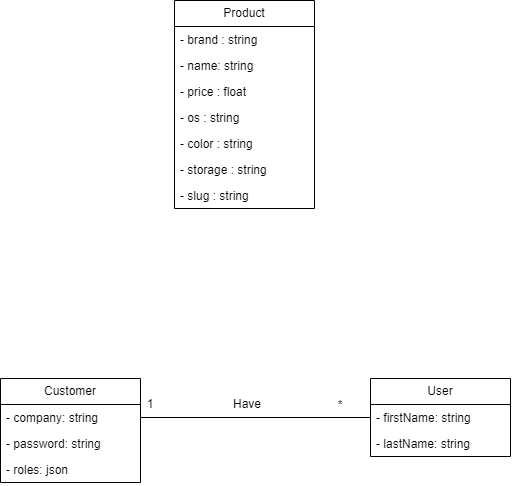

The diagram above was exported from draw.io. Its source (the exported page's mxGraphModel, read from the mxfile embedded in the PNG):
<mxGraphModel dx="495" dy="1400" grid="1" gridSize="10" guides="1" tooltips="1" connect="1" arrows="1" fold="1" page="1" pageScale="1" pageWidth="827" pageHeight="1169" math="0" shadow="0">
  <root>
    <mxCell id="0" />
    <mxCell id="1" parent="0" />
    <mxCell id="Yu3qM4zsLzVgt1LBY6JR-1" value="User" style="swimlane;fontStyle=0;childLayout=stackLayout;horizontal=1;startSize=26;fillColor=none;horizontalStack=0;resizeParent=1;resizeParentMax=0;resizeLast=0;collapsible=1;marginBottom=0;whiteSpace=wrap;html=1;" parent="1" vertex="1">
      <mxGeometry x="540" y="468" width="140" height="78" as="geometry" />
    </mxCell>
    <mxCell id="Yu3qM4zsLzVgt1LBY6JR-2" value="- firstName: string" style="text;strokeColor=none;fillColor=none;align=left;verticalAlign=top;spacingLeft=4;spacingRight=4;overflow=hidden;rotatable=0;points=[[0,0.5],[1,0.5]];portConstraint=eastwest;whiteSpace=wrap;html=1;" parent="Yu3qM4zsLzVgt1LBY6JR-1" vertex="1">
      <mxGeometry y="26" width="140" height="26" as="geometry" />
    </mxCell>
    <mxCell id="Yu3qM4zsLzVgt1LBY6JR-3" value="- lastName: string" style="text;strokeColor=none;fillColor=none;align=left;verticalAlign=top;spacingLeft=4;spacingRight=4;overflow=hidden;rotatable=0;points=[[0,0.5],[1,0.5]];portConstraint=eastwest;whiteSpace=wrap;html=1;" parent="Yu3qM4zsLzVgt1LBY6JR-1" vertex="1">
      <mxGeometry y="52" width="140" height="26" as="geometry" />
    </mxCell>
    <mxCell id="Yu3qM4zsLzVgt1LBY6JR-5" value="Product" style="swimlane;fontStyle=0;childLayout=stackLayout;horizontal=1;startSize=26;fillColor=none;horizontalStack=0;resizeParent=1;resizeParentMax=0;resizeLast=0;collapsible=1;marginBottom=0;whiteSpace=wrap;html=1;" parent="1" vertex="1">
      <mxGeometry x="344" y="90" width="140" height="208" as="geometry" />
    </mxCell>
    <mxCell id="Yu3qM4zsLzVgt1LBY6JR-7" value="- brand : string" style="text;strokeColor=none;fillColor=none;align=left;verticalAlign=top;spacingLeft=4;spacingRight=4;overflow=hidden;rotatable=0;points=[[0,0.5],[1,0.5]];portConstraint=eastwest;whiteSpace=wrap;html=1;" parent="Yu3qM4zsLzVgt1LBY6JR-5" vertex="1">
      <mxGeometry y="26" width="140" height="26" as="geometry" />
    </mxCell>
    <mxCell id="Yu3qM4zsLzVgt1LBY6JR-6" value="- name: string" style="text;strokeColor=none;fillColor=none;align=left;verticalAlign=top;spacingLeft=4;spacingRight=4;overflow=hidden;rotatable=0;points=[[0,0.5],[1,0.5]];portConstraint=eastwest;whiteSpace=wrap;html=1;" parent="Yu3qM4zsLzVgt1LBY6JR-5" vertex="1">
      <mxGeometry y="52" width="140" height="26" as="geometry" />
    </mxCell>
    <mxCell id="Yu3qM4zsLzVgt1LBY6JR-8" value="- price : float" style="text;strokeColor=none;fillColor=none;align=left;verticalAlign=top;spacingLeft=4;spacingRight=4;overflow=hidden;rotatable=0;points=[[0,0.5],[1,0.5]];portConstraint=eastwest;whiteSpace=wrap;html=1;" parent="Yu3qM4zsLzVgt1LBY6JR-5" vertex="1">
      <mxGeometry y="78" width="140" height="26" as="geometry" />
    </mxCell>
    <mxCell id="Yu3qM4zsLzVgt1LBY6JR-9" value="- os : string" style="text;strokeColor=none;fillColor=none;align=left;verticalAlign=top;spacingLeft=4;spacingRight=4;overflow=hidden;rotatable=0;points=[[0,0.5],[1,0.5]];portConstraint=eastwest;whiteSpace=wrap;html=1;" parent="Yu3qM4zsLzVgt1LBY6JR-5" vertex="1">
      <mxGeometry y="104" width="140" height="26" as="geometry" />
    </mxCell>
    <mxCell id="Yu3qM4zsLzVgt1LBY6JR-10" value="- color : string" style="text;strokeColor=none;fillColor=none;align=left;verticalAlign=top;spacingLeft=4;spacingRight=4;overflow=hidden;rotatable=0;points=[[0,0.5],[1,0.5]];portConstraint=eastwest;whiteSpace=wrap;html=1;" parent="Yu3qM4zsLzVgt1LBY6JR-5" vertex="1">
      <mxGeometry y="130" width="140" height="26" as="geometry" />
    </mxCell>
    <mxCell id="Yu3qM4zsLzVgt1LBY6JR-11" value="- storage : string" style="text;strokeColor=none;fillColor=none;align=left;verticalAlign=top;spacingLeft=4;spacingRight=4;overflow=hidden;rotatable=0;points=[[0,0.5],[1,0.5]];portConstraint=eastwest;whiteSpace=wrap;html=1;" parent="Yu3qM4zsLzVgt1LBY6JR-5" vertex="1">
      <mxGeometry y="156" width="140" height="26" as="geometry" />
    </mxCell>
    <mxCell id="IdQFrodobnSPvBgbIAV_-2" value="- slug : string" style="text;strokeColor=none;fillColor=none;align=left;verticalAlign=top;spacingLeft=4;spacingRight=4;overflow=hidden;rotatable=0;points=[[0,0.5],[1,0.5]];portConstraint=eastwest;whiteSpace=wrap;html=1;" vertex="1" parent="Yu3qM4zsLzVgt1LBY6JR-5">
      <mxGeometry y="182" width="140" height="26" as="geometry" />
    </mxCell>
    <mxCell id="Yu3qM4zsLzVgt1LBY6JR-13" value="Customer" style="swimlane;fontStyle=0;childLayout=stackLayout;horizontal=1;startSize=26;fillColor=none;horizontalStack=0;resizeParent=1;resizeParentMax=0;resizeLast=0;collapsible=1;marginBottom=0;whiteSpace=wrap;html=1;" parent="1" vertex="1">
      <mxGeometry x="170" y="468" width="140" height="104" as="geometry" />
    </mxCell>
    <mxCell id="Yu3qM4zsLzVgt1LBY6JR-14" value="- company: string" style="text;strokeColor=none;fillColor=none;align=left;verticalAlign=top;spacingLeft=4;spacingRight=4;overflow=hidden;rotatable=0;points=[[0,0.5],[1,0.5]];portConstraint=eastwest;whiteSpace=wrap;html=1;" parent="Yu3qM4zsLzVgt1LBY6JR-13" vertex="1">
      <mxGeometry y="26" width="140" height="26" as="geometry" />
    </mxCell>
    <mxCell id="lofiAXpXLGtDN2BTmPdb-1" value="- password: string" style="text;strokeColor=none;fillColor=none;align=left;verticalAlign=top;spacingLeft=4;spacingRight=4;overflow=hidden;rotatable=0;points=[[0,0.5],[1,0.5]];portConstraint=eastwest;whiteSpace=wrap;html=1;" parent="Yu3qM4zsLzVgt1LBY6JR-13" vertex="1">
      <mxGeometry y="52" width="140" height="26" as="geometry" />
    </mxCell>
    <mxCell id="IdQFrodobnSPvBgbIAV_-1" value="- roles: json" style="text;strokeColor=none;fillColor=none;align=left;verticalAlign=top;spacingLeft=4;spacingRight=4;overflow=hidden;rotatable=0;points=[[0,0.5],[1,0.5]];portConstraint=eastwest;whiteSpace=wrap;html=1;" vertex="1" parent="Yu3qM4zsLzVgt1LBY6JR-13">
      <mxGeometry y="78" width="140" height="26" as="geometry" />
    </mxCell>
    <mxCell id="Yu3qM4zsLzVgt1LBY6JR-17" value="" style="endArrow=none;html=1;rounded=0;" parent="1" source="Yu3qM4zsLzVgt1LBY6JR-14" target="Yu3qM4zsLzVgt1LBY6JR-2" edge="1">
      <mxGeometry width="50" height="50" relative="1" as="geometry">
        <mxPoint x="340" y="510" as="sourcePoint" />
        <mxPoint x="450" y="500" as="targetPoint" />
        <Array as="points" />
      </mxGeometry>
    </mxCell>
    <mxCell id="Yu3qM4zsLzVgt1LBY6JR-18" value="1" style="text;html=1;strokeColor=none;fillColor=none;align=center;verticalAlign=middle;whiteSpace=wrap;rounded=0;" parent="1" vertex="1">
      <mxGeometry x="290" y="479" width="60" height="30" as="geometry" />
    </mxCell>
    <mxCell id="Yu3qM4zsLzVgt1LBY6JR-19" value="Have" style="text;html=1;strokeColor=none;fillColor=none;align=center;verticalAlign=middle;whiteSpace=wrap;rounded=0;" parent="1" vertex="1">
      <mxGeometry x="387" y="479" width="60" height="30" as="geometry" />
    </mxCell>
    <mxCell id="Yu3qM4zsLzVgt1LBY6JR-21" value="*" style="text;html=1;strokeColor=none;fillColor=none;align=center;verticalAlign=middle;whiteSpace=wrap;rounded=0;" parent="1" vertex="1">
      <mxGeometry x="480" y="479" width="60" height="32" as="geometry" />
    </mxCell>
  </root>
</mxGraphModel>